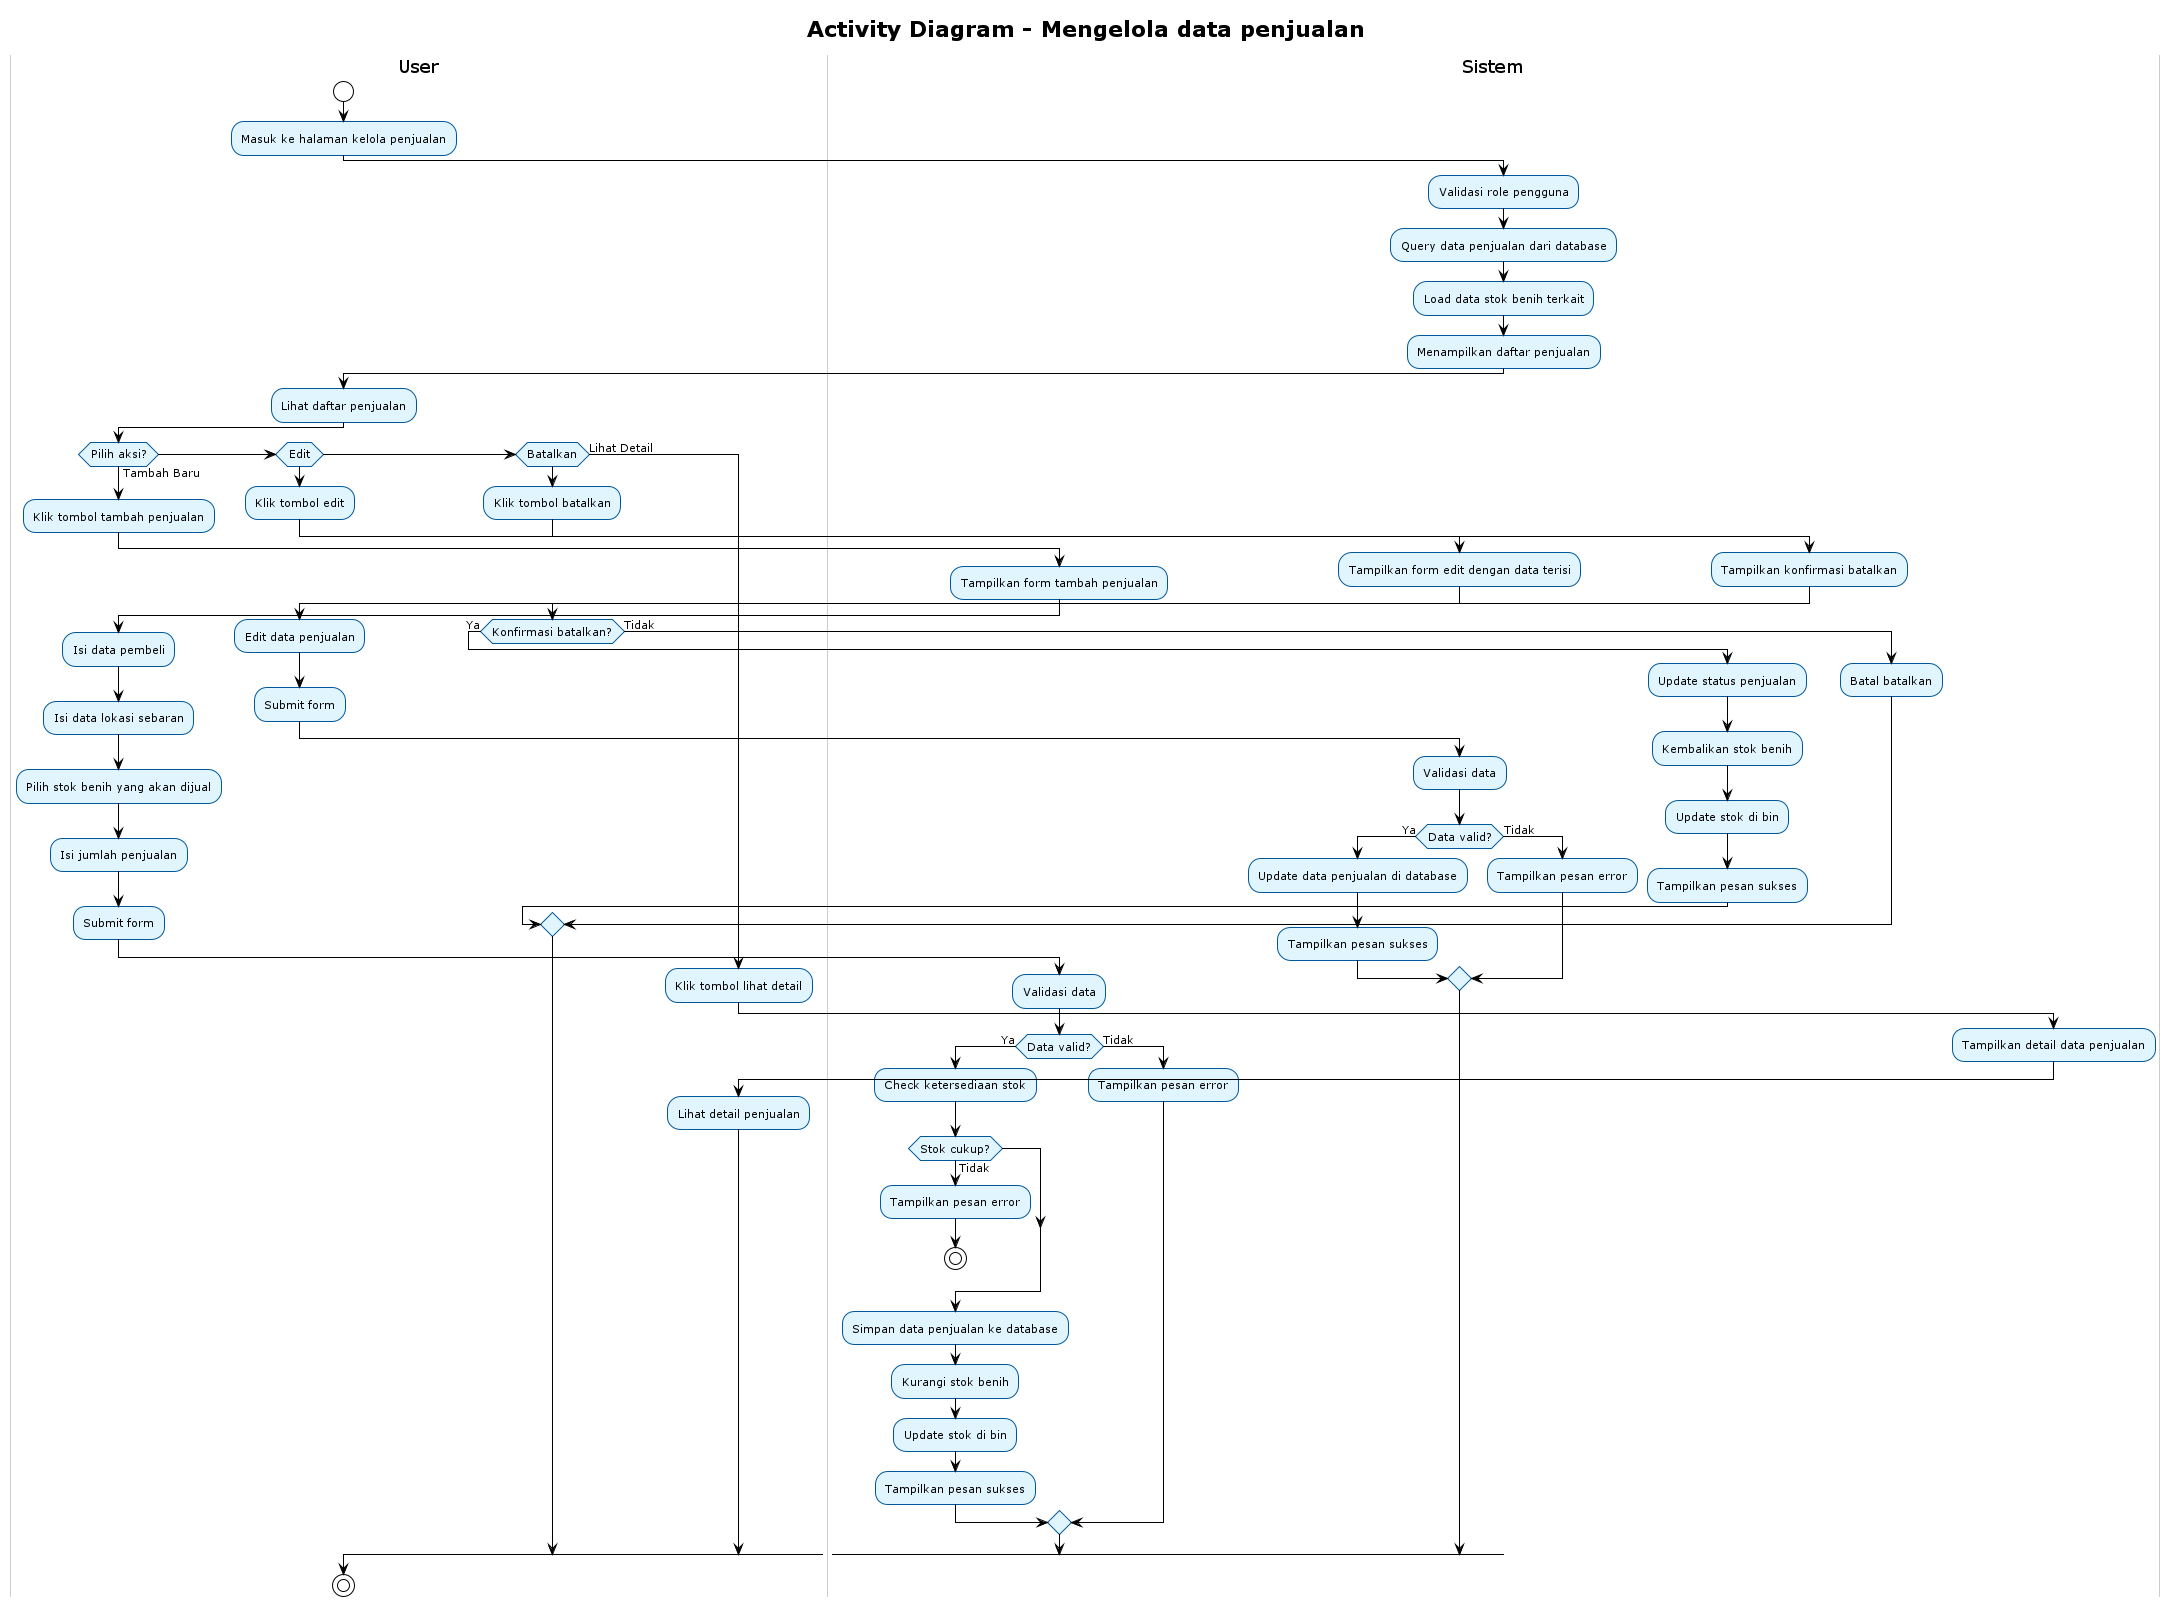

The diagram above was rendered by PlantUML. Its source (embedded in the PNG):
@startuml
' Referensi: Use Case Overview (00_use_case_overview.puml)
' Use case 17: Mengelola data penjualan
' Aktor: Admin/Kepala Sek, Petugas BBI
!theme plain
skinparam backgroundColor white
skinparam activity {
    BackgroundColor #E1F5FE
    BorderColor #01579B
    FontSize 11
}
skinparam swimlane {
    BackgroundColor White
    BorderColor #CCCCCC
    TitleBackgroundColor White
    TitleBorderColor #999999
}

title Activity Diagram - Mengelola data penjualan

|#White|User|
start
:Masuk ke halaman kelola penjualan;

|#White|Sistem|
:Validasi role pengguna;
:Query data penjualan dari database;
:Load data stok benih terkait;
:Menampilkan daftar penjualan;

|#White|User|
:Lihat daftar penjualan;

if (Pilih aksi?) then (Tambah Baru)
    |#White|User|
    :Klik tombol tambah penjualan;
    |#White|Sistem|
    :Tampilkan form tambah penjualan;
    |#White|User|
    :Isi data pembeli;
    :Isi data lokasi sebaran;
    :Pilih stok benih yang akan dijual;
    :Isi jumlah penjualan;
    :Submit form;
    |#White|Sistem|
    :Validasi data;
    if (Data valid?) then (Ya)
        :Check ketersediaan stok;
        if (Stok cukup?) then (Tidak)
            :Tampilkan pesan error;
            stop
        endif
        :Simpan data penjualan ke database;
        :Kurangi stok benih;
        :Update stok di bin;
        :Tampilkan pesan sukses;
    else (Tidak)
        :Tampilkan pesan error;
    endif
elseif (Edit) then
    |#White|User|
    :Klik tombol edit;
    |#White|Sistem|
    :Tampilkan form edit dengan data terisi;
    |#White|User|
    :Edit data penjualan;
    :Submit form;
    |#White|Sistem|
    :Validasi data;
    if (Data valid?) then (Ya)
        :Update data penjualan di database;
        :Tampilkan pesan sukses;
    else (Tidak)
        :Tampilkan pesan error;
    endif
elseif (Batalkan) then
    |#White|User|
    :Klik tombol batalkan;
    |#White|Sistem|
    :Tampilkan konfirmasi batalkan;
    |#White|User|
    if (Konfirmasi batalkan?) then (Ya)
        |#White|Sistem|
        :Update status penjualan;
        :Kembalikan stok benih;
        :Update stok di bin;
        :Tampilkan pesan sukses;
    else (Tidak)
        :Batal batalkan;
    endif
else (Lihat Detail)
    |#White|User|
    :Klik tombol lihat detail;
    |#White|Sistem|
    :Tampilkan detail data penjualan;
    |#White|User|
    :Lihat detail penjualan;
endif

stop

@enduml